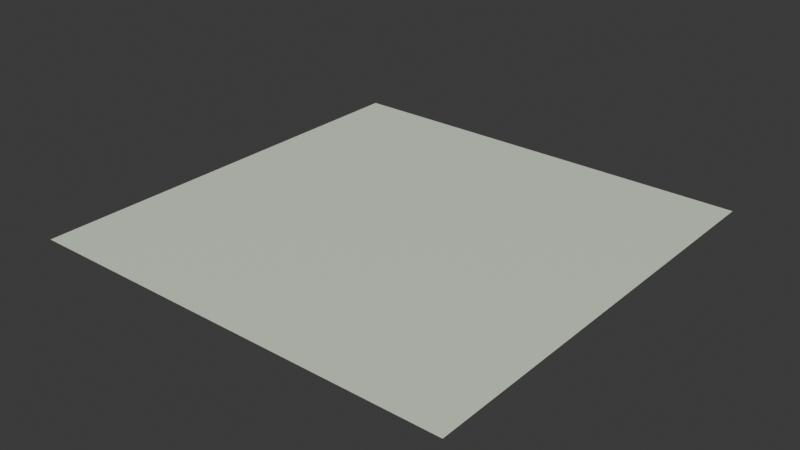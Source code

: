 # Source: flowing-green.blend  (saved by Blender 4.0.36; exported with 4.5.12 LTS)
import bpy
from mathutils import Matrix  # noqa: F401  (used for matrix-valued properties, if any)

bpy.ops.wm.read_factory_settings(use_empty=True)
scene = bpy.context.scene
scene.name = 'Scene'

# ---- collections
col_collection = bpy.data.collections.new('Collection'); scene.collection.children.link(col_collection)

# ---- images (referenced by path relative to the original .blend; pixels are not part of the script)
import os
ASSET_DIR = os.environ.get("B2B_ASSET_DIR", "")  # directory of the original .blend (textures are referenced by path, not embedded)
HERE = os.path.dirname(os.path.abspath(__file__))  # packed textures are extracted next to this script under _unpacked/

def load_image(name, relpath, width, height, colorspace="sRGB"):
    """Load a texture the original file referenced (path relative to the .blend, or extracted next to this script)."""
    p = next((c for c in (os.path.join(HERE, relpath), os.path.join(ASSET_DIR, relpath)) if relpath and os.path.exists(c)), "")
    if p:
        img = bpy.data.images.load(p, check_existing=True)
        img.name = name
    else:  # same state as the original file: an image datablock whose file is absent (Cycles renders it pink)
        img = bpy.data.images.new(name, width, height)
        img.source = "FILE"
        img.filepath = "//" + (relpath or name)
    img.colorspace_settings.name = colorspace
    return img
img_base_054 = load_image('base.054', '_unpacked/base.bda35e82.png', 512, 512, 'sRGB')

# ---- materials (node trees are filled in below, after node groups)
mat_flowing_green_001 = bpy.data.materials.new('flowing-green.001')
mat_flowing_green_001.use_transparent_shadow = False

# ---- material node trees
mat_flowing_green_001.use_nodes = True; mat_flowing_green_001.node_tree.nodes.clear()
_N = mat_flowing_green_001.node_tree.nodes; _L = mat_flowing_green_001.node_tree.links
n0 = _N.new('ShaderNodeBsdfPrincipled'); n0.name = 'Principled BSDF'; n0.location = (10, 300)
n1 = _N.new('ShaderNodeOutputMaterial'); n1.name = 'Material Output'; n1.location = (320, 270)
n2 = _N.new('ShaderNodeTexImage'); n2.name = 'Image Texture'; n2.location = (-440, 210)
n2.label = 'BASE COLOR'
n2.image = img_base_054
_L.new(n0.outputs[0], n1.inputs[0])
_L.new(n2.outputs[0], n0.inputs[0])
n1.is_active_output = True

# ---- world
world_world = bpy.data.worlds.new('World'); scene.world = world_world
world_world.use_nodes = True; world_world.node_tree.nodes.clear()
_N = world_world.node_tree.nodes; _L = world_world.node_tree.links
n0 = _N.new('ShaderNodeOutputWorld'); n0.name = 'World Output'; n0.location = (300, 300)
n1 = _N.new('ShaderNodeBackground'); n1.name = 'Background'; n1.location = (10, 300)
n1.inputs[0].default_value = (0.05088, 0.05088, 0.05088, 1.0)
_L.new(n1.outputs[0], n0.inputs[0])
n0.is_active_output = True
world_world.color = (0.05088, 0.05088, 0.05088)
world_world.use_sun_shadow = False
world_world.sun_shadow_jitter_overblur = 0.0

# ---- meshes
me_plane_054 = bpy.data.meshes.new('Plane.054')
me_plane_054.from_pydata([(-1.0, 1.0, 0.0), (-1.0, -1.0, 0.0), (1.0, 1.0, 0.0), (1.0, -1.0, 0.0)], [], [(0, 1, 2), (1, 3, 2)])
_uv = me_plane_054.uv_layers.new(name='UVMap')
_uv.uv.foreach_set('vector', [0.0, 1.0, 0.0, 0.0, 1.0, 1.0, 0.0, 0.0, 1.0, 0.0, 1.0, 1.0])
me_plane_054.materials.append(mat_flowing_green_001)
me_plane_054.update()
me_plane_054.normals_split_custom_set([tuple(v) for v in zip(*[iter([0.0, 0.0, 1.0, 0.0, 0.0, 1.0, 0.0, 0.0, 1.0, 0.0, 0.0, 1.0, 0.0, 0.0, 1.0, 0.0, 0.0, 1.0])] * 3)])

# ---- objects
ob_flowing_green = bpy.data.objects.new('flowing-green', me_plane_054)

# ---- transforms, parenting, visibility, modifiers, constraints
ob_flowing_green.location = (0.0, 0.0, 0.0)
ob_flowing_green.rotation_mode = 'QUATERNION'
ob_flowing_green.rotation_quaternion = (1.0, 0.0, 0.0, 0.0)

# ---- collection membership
scene.collection.objects.link(ob_flowing_green)

# ---- scene / render settings (as saved in the file)
scene.frame_start = 1; scene.frame_end = 250; scene.frame_set(1)
scene.render.engine = 'BLENDER_EEVEE_NEXT'
scene.cycles.sampling_pattern = 'TABULATED_SOBOL'
bpy.context.view_layer.update()

# ---- added for rendering (the .blend has no active camera and no usable light): camera, sun
cam_auto = bpy.data.cameras.new('AutoCamera')
cam_auto.lens = 50.0
cam_auto.sensor_width = 36.0
cam_auto.clip_end = 1000.0
ob_auto_camera = bpy.data.objects.new('AutoCamera', cam_auto)
scene.collection.objects.link(ob_auto_camera)
ob_auto_camera.location = (2.61693, -3.14032, 2.09354)
ob_auto_camera.rotation_euler = (1.09748, -7.21219e-08, 0.694738)
scene.camera = ob_auto_camera
light_auto_sun = bpy.data.lights.new('AutoSun', 'SUN')
light_auto_sun.energy = 3.0
light_auto_sun.angle = 0.0523599
ob_auto_sun = bpy.data.objects.new('AutoSun', light_auto_sun)
scene.collection.objects.link(ob_auto_sun)
ob_auto_sun.rotation_euler = (0.872665, 0.174533, 0.523599)
bpy.context.view_layer.update()
